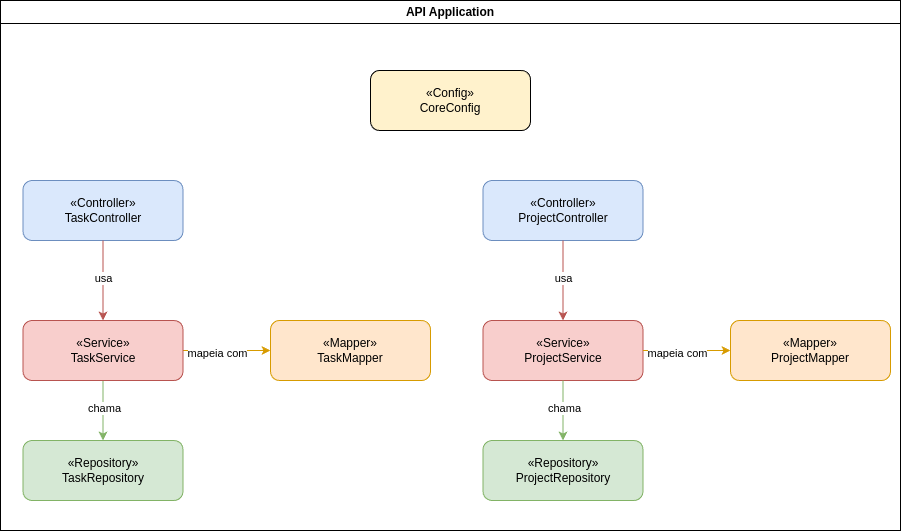

The diagram above was exported from draw.io. Its source (the exported page's mxGraphModel, read from the mxfile embedded in the PNG):
<mxGraphModel dx="1361" dy="717" grid="1" gridSize="10" guides="1" tooltips="1" connect="1" arrows="1" fold="1" page="1" pageScale="1" pageWidth="827" pageHeight="1169" math="0" shadow="0">
  <root>
    <mxCell id="0" />
    <mxCell id="1" parent="0" />
    <mxCell id="8FUWaihjRfVE0IK9N1ld-16" value="API Application" style="swimlane;whiteSpace=wrap;html=1;" vertex="1" parent="1">
      <mxGeometry x="-190" y="40" width="900" height="530" as="geometry" />
    </mxCell>
    <mxCell id="8FUWaihjRfVE0IK9N1ld-22" value="&lt;div&gt;«Mapper»&lt;/div&gt;ProjectMapper" style="rounded=1;whiteSpace=wrap;html=1;fillColor=#ffe6cc;strokeColor=#d79b00;" vertex="1" parent="8FUWaihjRfVE0IK9N1ld-16">
      <mxGeometry x="730" y="320" width="160" height="60" as="geometry" />
    </mxCell>
    <mxCell id="8FUWaihjRfVE0IK9N1ld-21" value="&lt;div&gt;«Repository»&lt;/div&gt;TaskRepository" style="rounded=1;whiteSpace=wrap;html=1;fillColor=#d5e8d4;strokeColor=#82b366;" vertex="1" parent="8FUWaihjRfVE0IK9N1ld-16">
      <mxGeometry x="22.5" y="440" width="160" height="60" as="geometry" />
    </mxCell>
    <mxCell id="8FUWaihjRfVE0IK9N1ld-23" value="&lt;div&gt;«Repository»&lt;/div&gt;ProjectRepository" style="rounded=1;whiteSpace=wrap;html=1;fillColor=#d5e8d4;strokeColor=#82b366;" vertex="1" parent="8FUWaihjRfVE0IK9N1ld-16">
      <mxGeometry x="482.5" y="440" width="160" height="60" as="geometry" />
    </mxCell>
    <mxCell id="8FUWaihjRfVE0IK9N1ld-15" value="&lt;div&gt;«Controller»&lt;/div&gt;ProjectController" style="rounded=1;whiteSpace=wrap;html=1;fillColor=#dae8fc;strokeColor=#6c8ebf;" vertex="1" parent="8FUWaihjRfVE0IK9N1ld-16">
      <mxGeometry x="482.5" y="180" width="160" height="60" as="geometry" />
    </mxCell>
    <mxCell id="8FUWaihjRfVE0IK9N1ld-18" value="&lt;div&gt;«Service»&lt;/div&gt;ProjectService" style="rounded=1;whiteSpace=wrap;html=1;fillColor=#f8cecc;strokeColor=#b85450;" vertex="1" parent="8FUWaihjRfVE0IK9N1ld-16">
      <mxGeometry x="482.5" y="320" width="160" height="60" as="geometry" />
    </mxCell>
    <mxCell id="8FUWaihjRfVE0IK9N1ld-14" value="«Controller»&lt;br&gt;TaskController" style="rounded=1;whiteSpace=wrap;html=1;fillColor=#dae8fc;strokeColor=#6c8ebf;" vertex="1" parent="8FUWaihjRfVE0IK9N1ld-16">
      <mxGeometry x="22.5" y="180" width="160" height="60" as="geometry" />
    </mxCell>
    <mxCell id="8FUWaihjRfVE0IK9N1ld-19" style="rounded=0;orthogonalLoop=1;jettySize=auto;html=1;entryX=0.5;entryY=0;entryDx=0;entryDy=0;fillColor=#f8cecc;strokeColor=#b85450;" edge="1" parent="8FUWaihjRfVE0IK9N1ld-16" source="8FUWaihjRfVE0IK9N1ld-14" target="8FUWaihjRfVE0IK9N1ld-17">
      <mxGeometry relative="1" as="geometry" />
    </mxCell>
    <mxCell id="m8isnFVoMl2oQDR1YCnv-1" value="usa" style="edgeLabel;html=1;align=center;verticalAlign=middle;resizable=0;points=[];" vertex="1" connectable="0" parent="8FUWaihjRfVE0IK9N1ld-19">
      <mxGeometry x="-0.075" relative="1" as="geometry">
        <mxPoint as="offset" />
      </mxGeometry>
    </mxCell>
    <mxCell id="8FUWaihjRfVE0IK9N1ld-26" style="rounded=0;orthogonalLoop=1;jettySize=auto;html=1;entryX=0.5;entryY=0;entryDx=0;entryDy=0;fillColor=#d5e8d4;strokeColor=#82b366;" edge="1" parent="8FUWaihjRfVE0IK9N1ld-16" source="8FUWaihjRfVE0IK9N1ld-17" target="8FUWaihjRfVE0IK9N1ld-21">
      <mxGeometry relative="1" as="geometry" />
    </mxCell>
    <mxCell id="m8isnFVoMl2oQDR1YCnv-5" value="chama" style="edgeLabel;html=1;align=center;verticalAlign=middle;resizable=0;points=[];" vertex="1" connectable="0" parent="8FUWaihjRfVE0IK9N1ld-26">
      <mxGeometry x="-0.0906" y="1" relative="1" as="geometry">
        <mxPoint as="offset" />
      </mxGeometry>
    </mxCell>
    <mxCell id="8FUWaihjRfVE0IK9N1ld-28" style="rounded=0;orthogonalLoop=1;jettySize=auto;html=1;entryX=0;entryY=0.5;entryDx=0;entryDy=0;fillColor=#ffe6cc;strokeColor=#d79b00;" edge="1" parent="8FUWaihjRfVE0IK9N1ld-16" source="8FUWaihjRfVE0IK9N1ld-17" target="8FUWaihjRfVE0IK9N1ld-27">
      <mxGeometry relative="1" as="geometry" />
    </mxCell>
    <mxCell id="m8isnFVoMl2oQDR1YCnv-8" value="mapeia com" style="edgeLabel;html=1;align=center;verticalAlign=middle;resizable=0;points=[];" vertex="1" connectable="0" parent="8FUWaihjRfVE0IK9N1ld-28">
      <mxGeometry x="-0.2331" y="-1" relative="1" as="geometry">
        <mxPoint y="1" as="offset" />
      </mxGeometry>
    </mxCell>
    <mxCell id="8FUWaihjRfVE0IK9N1ld-17" value="&lt;div&gt;«Service»&lt;/div&gt;TaskService" style="rounded=1;whiteSpace=wrap;html=1;fillColor=#f8cecc;strokeColor=#b85450;" vertex="1" parent="8FUWaihjRfVE0IK9N1ld-16">
      <mxGeometry x="22.5" y="320" width="160" height="60" as="geometry" />
    </mxCell>
    <mxCell id="8FUWaihjRfVE0IK9N1ld-27" value="&lt;div&gt;«Mapper»&lt;/div&gt;TaskMapper" style="rounded=1;whiteSpace=wrap;html=1;fillColor=#ffe6cc;strokeColor=#d79b00;" vertex="1" parent="8FUWaihjRfVE0IK9N1ld-16">
      <mxGeometry x="270" y="320" width="160" height="60" as="geometry" />
    </mxCell>
    <mxCell id="8FUWaihjRfVE0IK9N1ld-1" value="&lt;div&gt;«Config»&lt;/div&gt;CoreConfig" style="rounded=1;whiteSpace=wrap;html=1;fillColor=#FFF2CC;" vertex="1" parent="8FUWaihjRfVE0IK9N1ld-16">
      <mxGeometry x="370" y="70" width="160" height="60" as="geometry" />
    </mxCell>
    <mxCell id="m8isnFVoMl2oQDR1YCnv-3" style="edgeStyle=orthogonalEdgeStyle;rounded=0;orthogonalLoop=1;jettySize=auto;html=1;entryX=0.5;entryY=0;entryDx=0;entryDy=0;exitX=0.5;exitY=1;exitDx=0;exitDy=0;fillColor=#f8cecc;strokeColor=#b85450;" edge="1" parent="8FUWaihjRfVE0IK9N1ld-16" source="8FUWaihjRfVE0IK9N1ld-15" target="8FUWaihjRfVE0IK9N1ld-18">
      <mxGeometry relative="1" as="geometry">
        <mxPoint x="452" y="260" as="sourcePoint" />
        <mxPoint x="452" y="340" as="targetPoint" />
      </mxGeometry>
    </mxCell>
    <mxCell id="m8isnFVoMl2oQDR1YCnv-4" value="usa" style="edgeLabel;html=1;align=center;verticalAlign=middle;resizable=0;points=[];" vertex="1" connectable="0" parent="m8isnFVoMl2oQDR1YCnv-3">
      <mxGeometry x="-0.075" relative="1" as="geometry">
        <mxPoint as="offset" />
      </mxGeometry>
    </mxCell>
    <mxCell id="m8isnFVoMl2oQDR1YCnv-6" style="rounded=0;orthogonalLoop=1;jettySize=auto;html=1;entryX=0.5;entryY=0;entryDx=0;entryDy=0;fillColor=#d5e8d4;strokeColor=#82b366;exitX=0.5;exitY=1;exitDx=0;exitDy=0;" edge="1" parent="8FUWaihjRfVE0IK9N1ld-16" source="8FUWaihjRfVE0IK9N1ld-18" target="8FUWaihjRfVE0IK9N1ld-23">
      <mxGeometry relative="1" as="geometry">
        <mxPoint x="627.5" y="380" as="sourcePoint" />
        <mxPoint x="172.5" y="450" as="targetPoint" />
      </mxGeometry>
    </mxCell>
    <mxCell id="m8isnFVoMl2oQDR1YCnv-7" value="chama" style="edgeLabel;html=1;align=center;verticalAlign=middle;resizable=0;points=[];" vertex="1" connectable="0" parent="m8isnFVoMl2oQDR1YCnv-6">
      <mxGeometry x="-0.0906" y="1" relative="1" as="geometry">
        <mxPoint as="offset" />
      </mxGeometry>
    </mxCell>
    <mxCell id="m8isnFVoMl2oQDR1YCnv-9" style="rounded=0;orthogonalLoop=1;jettySize=auto;html=1;exitX=1;exitY=0.5;exitDx=0;exitDy=0;entryX=0;entryY=0.5;entryDx=0;entryDy=0;fillColor=#ffe6cc;strokeColor=#d79b00;" edge="1" parent="8FUWaihjRfVE0IK9N1ld-16" source="8FUWaihjRfVE0IK9N1ld-18" target="8FUWaihjRfVE0IK9N1ld-22">
      <mxGeometry relative="1" as="geometry">
        <mxPoint x="305.5" y="390" as="sourcePoint" />
        <mxPoint x="372.5" y="450" as="targetPoint" />
      </mxGeometry>
    </mxCell>
    <mxCell id="m8isnFVoMl2oQDR1YCnv-10" value="mapeia com" style="edgeLabel;html=1;align=center;verticalAlign=middle;resizable=0;points=[];" vertex="1" connectable="0" parent="m8isnFVoMl2oQDR1YCnv-9">
      <mxGeometry x="-0.2331" y="-1" relative="1" as="geometry">
        <mxPoint y="1" as="offset" />
      </mxGeometry>
    </mxCell>
  </root>
</mxGraphModel>